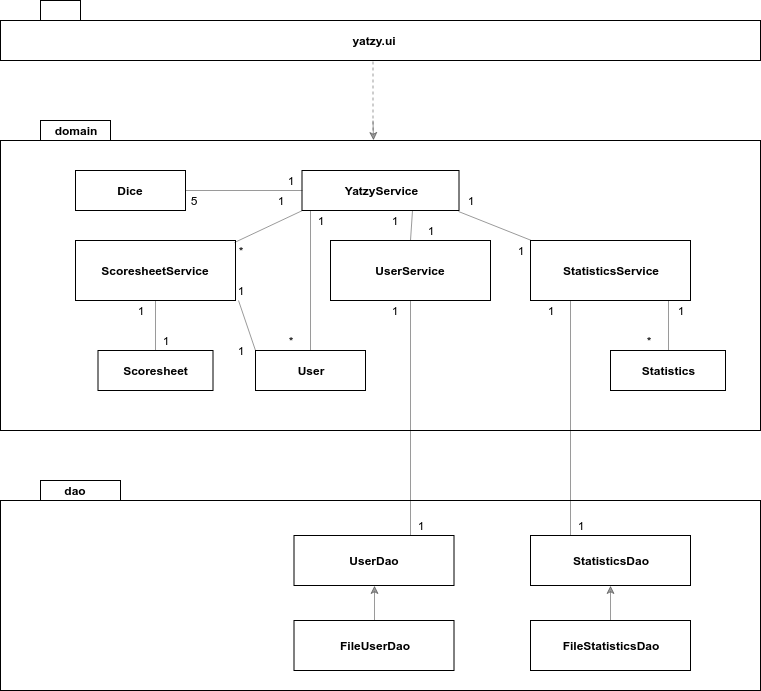

The diagram above was exported from draw.io. Its source (the exported page's mxGraphModel, read from the mxfile embedded in the PNG):
<mxGraphModel dx="1426" dy="829" grid="1" gridSize="10" guides="1" tooltips="1" connect="1" arrows="1" fold="1" page="1" pageScale="1" pageWidth="827" pageHeight="1169" background="#ffffff" math="0" shadow="0">
  <root>
    <mxCell id="0" />
    <mxCell id="1" parent="0" />
    <mxCell id="2" value="" style="rounded=0;whiteSpace=wrap;html=1;" vertex="1" parent="1">
      <mxGeometry x="40" y="80" width="760" height="40" as="geometry" />
    </mxCell>
    <mxCell id="3" value="" style="rounded=0;whiteSpace=wrap;html=1;" vertex="1" parent="1">
      <mxGeometry x="80" y="60" width="40" height="20" as="geometry" />
    </mxCell>
    <mxCell id="4" value="" style="rounded=0;whiteSpace=wrap;html=1;" vertex="1" parent="1">
      <mxGeometry x="40" y="200" width="760" height="290" as="geometry" />
    </mxCell>
    <mxCell id="5" value="" style="rounded=0;whiteSpace=wrap;html=1;" vertex="1" parent="1">
      <mxGeometry x="80" y="180" width="70" height="20" as="geometry" />
    </mxCell>
    <mxCell id="6" value="" style="rounded=0;whiteSpace=wrap;html=1;" vertex="1" parent="1">
      <mxGeometry x="40" y="560" width="760" height="190" as="geometry" />
    </mxCell>
    <mxCell id="7" value="" style="rounded=0;whiteSpace=wrap;html=1;" vertex="1" parent="1">
      <mxGeometry x="80" y="540" width="80" height="20" as="geometry" />
    </mxCell>
    <mxCell id="10" value="" style="endArrow=none;dashed=1;html=1;opacity=40;" edge="1" parent="1">
      <mxGeometry width="50" height="50" relative="1" as="geometry">
        <mxPoint x="412.5" y="190" as="sourcePoint" />
        <mxPoint x="412.5" y="120" as="targetPoint" />
        <Array as="points">
          <mxPoint x="412.5" y="150" />
        </Array>
      </mxGeometry>
    </mxCell>
    <mxCell id="15" value="yatzy.ui" style="text;html=1;strokeColor=none;fillColor=none;align=center;verticalAlign=middle;whiteSpace=wrap;rounded=0;fontStyle=1" vertex="1" parent="1">
      <mxGeometry x="393.5" y="90" width="40" height="20" as="geometry" />
    </mxCell>
    <mxCell id="17" value="" style="endArrow=classic;html=1;opacity=40;" edge="1" parent="1">
      <mxGeometry width="50" height="50" relative="1" as="geometry">
        <mxPoint x="412.5" y="180" as="sourcePoint" />
        <mxPoint x="413" y="200" as="targetPoint" />
      </mxGeometry>
    </mxCell>
    <mxCell id="18" value="domain&lt;br&gt;" style="text;html=1;strokeColor=none;fillColor=none;align=center;verticalAlign=middle;whiteSpace=wrap;rounded=0;fontStyle=1" vertex="1" parent="1">
      <mxGeometry x="90" y="180" width="50" height="20" as="geometry" />
    </mxCell>
    <mxCell id="63" style="edgeStyle=orthogonalEdgeStyle;rounded=0;jumpStyle=gap;html=1;exitX=0.25;exitY=1;endArrow=none;endFill=0;jettySize=auto;orthogonalLoop=1;opacity=40;" edge="1" parent="1" source="19" target="34">
      <mxGeometry relative="1" as="geometry">
        <Array as="points">
          <mxPoint x="350" y="270" />
        </Array>
      </mxGeometry>
    </mxCell>
    <mxCell id="19" value="&lt;b&gt;YatzyService&lt;/b&gt;" style="rounded=0;whiteSpace=wrap;html=1;" vertex="1" parent="1">
      <mxGeometry x="341.5" y="230" width="157" height="40" as="geometry" />
    </mxCell>
    <mxCell id="52" style="edgeStyle=orthogonalEdgeStyle;rounded=0;jumpStyle=gap;html=1;exitX=0.25;exitY=1;entryX=0.5;entryY=0;endArrow=none;endFill=0;jettySize=auto;orthogonalLoop=1;opacity=40;" edge="1" parent="1" source="21" target="38">
      <mxGeometry relative="1" as="geometry">
        <Array as="points">
          <mxPoint x="450" y="360" />
          <mxPoint x="450" y="595" />
        </Array>
      </mxGeometry>
    </mxCell>
    <mxCell id="21" value="UserService" style="rounded=0;whiteSpace=wrap;html=1;fontStyle=1" vertex="1" parent="1">
      <mxGeometry x="370" y="300" width="160" height="60" as="geometry" />
    </mxCell>
    <mxCell id="51" style="edgeStyle=orthogonalEdgeStyle;rounded=0;jumpStyle=gap;html=1;exitX=0.5;exitY=1;entryX=0.5;entryY=0;endArrow=none;endFill=0;jettySize=auto;orthogonalLoop=1;opacity=40;" edge="1" parent="1" source="22" target="33">
      <mxGeometry relative="1" as="geometry" />
    </mxCell>
    <mxCell id="22" value="ScoresheetService" style="rounded=0;whiteSpace=wrap;html=1;fontStyle=1" vertex="1" parent="1">
      <mxGeometry x="115" y="300" width="160" height="60" as="geometry" />
    </mxCell>
    <mxCell id="49" style="edgeStyle=orthogonalEdgeStyle;rounded=0;jumpStyle=gap;html=1;exitX=0.5;exitY=1;endArrow=none;endFill=0;jettySize=auto;orthogonalLoop=1;opacity=40;" edge="1" parent="1" source="25" target="31">
      <mxGeometry relative="1" as="geometry">
        <Array as="points">
          <mxPoint x="708" y="360" />
        </Array>
      </mxGeometry>
    </mxCell>
    <mxCell id="53" style="edgeStyle=orthogonalEdgeStyle;rounded=0;jumpStyle=gap;html=1;exitX=0.25;exitY=1;entryX=0.25;entryY=0;endArrow=none;endFill=0;jettySize=auto;orthogonalLoop=1;opacity=40;" edge="1" parent="1" source="25" target="39">
      <mxGeometry relative="1" as="geometry">
        <Array as="points" />
      </mxGeometry>
    </mxCell>
    <mxCell id="25" value="StatisticsService" style="rounded=0;whiteSpace=wrap;html=1;fontStyle=1" vertex="1" parent="1">
      <mxGeometry x="570" y="300" width="160" height="60" as="geometry" />
    </mxCell>
    <mxCell id="28" style="edgeStyle=orthogonalEdgeStyle;rounded=0;jumpStyle=gap;html=1;exitX=0.75;exitY=0;entryX=0.75;entryY=0;jettySize=auto;orthogonalLoop=1;opacity=40;" edge="1" parent="1">
      <mxGeometry relative="1" as="geometry">
        <mxPoint x="225" y="300" as="sourcePoint" />
        <mxPoint x="225" y="300" as="targetPoint" />
      </mxGeometry>
    </mxCell>
    <mxCell id="30" value="dao&lt;br&gt;" style="text;html=1;strokeColor=none;fillColor=none;align=center;verticalAlign=middle;whiteSpace=wrap;rounded=0;fontStyle=1" vertex="1" parent="1">
      <mxGeometry x="95" y="540" width="40" height="20" as="geometry" />
    </mxCell>
    <mxCell id="31" value="Statistics" style="rounded=0;whiteSpace=wrap;html=1;fontStyle=1" vertex="1" parent="1">
      <mxGeometry x="650" y="410" width="115" height="40" as="geometry" />
    </mxCell>
    <mxCell id="33" value="&lt;b&gt;Scoresheet&lt;/b&gt;" style="rounded=0;whiteSpace=wrap;html=1;" vertex="1" parent="1">
      <mxGeometry x="137.5" y="410" width="115" height="40" as="geometry" />
    </mxCell>
    <mxCell id="34" value="User" style="rounded=0;whiteSpace=wrap;html=1;fontStyle=1" vertex="1" parent="1">
      <mxGeometry x="295" y="410" width="110" height="40" as="geometry" />
    </mxCell>
    <mxCell id="35" value="Dice" style="rounded=0;whiteSpace=wrap;html=1;fontStyle=1" vertex="1" parent="1">
      <mxGeometry x="115" y="230" width="110" height="40" as="geometry" />
    </mxCell>
    <mxCell id="38" value="UserDao" style="rounded=0;whiteSpace=wrap;html=1;fontStyle=1" vertex="1" parent="1">
      <mxGeometry x="333.5" y="595" width="160" height="50" as="geometry" />
    </mxCell>
    <mxCell id="39" value="StatisticsDao" style="rounded=0;whiteSpace=wrap;html=1;fontStyle=1" vertex="1" parent="1">
      <mxGeometry x="570" y="595" width="160" height="50" as="geometry" />
    </mxCell>
    <mxCell id="55" style="edgeStyle=orthogonalEdgeStyle;rounded=0;jumpStyle=gap;html=1;exitX=0.5;exitY=0;entryX=0.5;entryY=1;endArrow=classic;endFill=1;jettySize=auto;orthogonalLoop=1;opacity=40;" edge="1" parent="1" source="40" target="38">
      <mxGeometry relative="1" as="geometry" />
    </mxCell>
    <mxCell id="40" value="FileUserDao" style="rounded=0;whiteSpace=wrap;html=1;fontStyle=1" vertex="1" parent="1">
      <mxGeometry x="333.5" y="680" width="160" height="50" as="geometry" />
    </mxCell>
    <mxCell id="54" style="edgeStyle=orthogonalEdgeStyle;rounded=0;jumpStyle=gap;html=1;exitX=0.5;exitY=0;entryX=0.5;entryY=1;endArrow=classic;endFill=1;jettySize=auto;orthogonalLoop=1;opacity=40;" edge="1" parent="1" source="41" target="39">
      <mxGeometry relative="1" as="geometry" />
    </mxCell>
    <mxCell id="41" value="FileStatisticsDao" style="rounded=0;whiteSpace=wrap;html=1;fontStyle=1" vertex="1" parent="1">
      <mxGeometry x="570" y="680" width="160" height="50" as="geometry" />
    </mxCell>
    <mxCell id="44" value="" style="endArrow=none;html=1;opacity=40;exitX=0.5;exitY=0;entryX=0.704;entryY=1;entryPerimeter=0;" edge="1" parent="1" source="21" target="19">
      <mxGeometry width="50" height="50" relative="1" as="geometry">
        <mxPoint x="419" y="320" as="sourcePoint" />
        <mxPoint x="419" y="270" as="targetPoint" />
      </mxGeometry>
    </mxCell>
    <mxCell id="45" value="" style="endArrow=none;html=1;opacity=40;entryX=0.003;entryY=1;entryPerimeter=0;exitX=0.994;exitY=0.033;exitPerimeter=0;" edge="1" parent="1" source="22" target="19">
      <mxGeometry width="50" height="50" relative="1" as="geometry">
        <mxPoint x="280" y="300" as="sourcePoint" />
        <mxPoint x="325" y="260" as="targetPoint" />
      </mxGeometry>
    </mxCell>
    <mxCell id="46" value="" style="endArrow=none;html=1;opacity=40;entryX=0.006;entryY=0;exitX=0.997;exitY=1.025;exitPerimeter=0;entryPerimeter=0;" edge="1" parent="1" source="19" target="25">
      <mxGeometry width="50" height="50" relative="1" as="geometry">
        <mxPoint x="520" y="270" as="sourcePoint" />
        <mxPoint x="560" y="310" as="targetPoint" />
      </mxGeometry>
    </mxCell>
    <mxCell id="47" value="" style="endArrow=none;html=1;opacity=40;entryX=0;entryY=0.5;exitX=1;exitY=0.5;" edge="1" parent="1" source="35" target="19">
      <mxGeometry width="50" height="50" relative="1" as="geometry">
        <mxPoint x="235" y="250" as="sourcePoint" />
        <mxPoint x="315" y="250" as="targetPoint" />
      </mxGeometry>
    </mxCell>
    <mxCell id="57" value="1" style="text;html=1;strokeColor=none;fillColor=none;align=center;verticalAlign=middle;whiteSpace=wrap;rounded=0;" vertex="1" parent="1">
      <mxGeometry x="260" y="400" width="40" height="20" as="geometry" />
    </mxCell>
    <mxCell id="58" value="5" style="text;html=1;strokeColor=none;fillColor=none;align=center;verticalAlign=middle;whiteSpace=wrap;rounded=0;" vertex="1" parent="1">
      <mxGeometry x="212.5" y="250" width="40" height="20" as="geometry" />
    </mxCell>
    <mxCell id="59" value="1" style="text;html=1;strokeColor=none;fillColor=none;align=center;verticalAlign=middle;whiteSpace=wrap;rounded=0;" vertex="1" parent="1">
      <mxGeometry x="310" y="230" width="40" height="20" as="geometry" />
    </mxCell>
    <mxCell id="60" value="1" style="text;html=1;strokeColor=none;fillColor=none;align=center;verticalAlign=middle;whiteSpace=wrap;rounded=0;" vertex="1" parent="1">
      <mxGeometry x="160" y="360" width="40" height="20" as="geometry" />
    </mxCell>
    <mxCell id="61" value="1" style="text;html=1;strokeColor=none;fillColor=none;align=center;verticalAlign=middle;whiteSpace=wrap;rounded=0;" vertex="1" parent="1">
      <mxGeometry x="185" y="390" width="40" height="20" as="geometry" />
    </mxCell>
    <mxCell id="64" value="" style="endArrow=none;html=1;opacity=40;entryX=1.019;entryY=1;entryPerimeter=0;" edge="1" parent="1" target="22">
      <mxGeometry width="50" height="50" relative="1" as="geometry">
        <mxPoint x="295" y="410" as="sourcePoint" />
        <mxPoint x="265" y="370" as="targetPoint" />
      </mxGeometry>
    </mxCell>
    <mxCell id="65" value="1" style="text;html=1;strokeColor=none;fillColor=none;align=center;verticalAlign=middle;whiteSpace=wrap;rounded=0;" vertex="1" parent="1">
      <mxGeometry x="260" y="340" width="40" height="20" as="geometry" />
    </mxCell>
    <mxCell id="67" value="1" style="text;html=1;strokeColor=none;fillColor=none;align=center;verticalAlign=middle;whiteSpace=wrap;rounded=0;" vertex="1" parent="1">
      <mxGeometry x="300" y="250" width="40" height="20" as="geometry" />
    </mxCell>
    <mxCell id="68" value="1" style="text;html=1;strokeColor=none;fillColor=none;align=center;verticalAlign=middle;whiteSpace=wrap;rounded=0;" vertex="1" parent="1">
      <mxGeometry x="340" y="270" width="40" height="20" as="geometry" />
    </mxCell>
    <mxCell id="69" value="*" style="text;html=1;strokeColor=none;fillColor=none;align=center;verticalAlign=middle;whiteSpace=wrap;rounded=0;" vertex="1" parent="1">
      <mxGeometry x="260" y="300" width="40" height="20" as="geometry" />
    </mxCell>
    <mxCell id="70" value="*" style="text;html=1;strokeColor=none;fillColor=none;align=center;verticalAlign=middle;whiteSpace=wrap;rounded=0;" vertex="1" parent="1">
      <mxGeometry x="310" y="390" width="40" height="20" as="geometry" />
    </mxCell>
    <mxCell id="71" value="1" style="text;html=1;strokeColor=none;fillColor=none;align=center;verticalAlign=middle;whiteSpace=wrap;rounded=0;" vertex="1" parent="1">
      <mxGeometry x="413.5" y="270" width="40" height="20" as="geometry" />
    </mxCell>
    <mxCell id="72" value="1" style="text;html=1;strokeColor=none;fillColor=none;align=center;verticalAlign=middle;whiteSpace=wrap;rounded=0;" vertex="1" parent="1">
      <mxGeometry x="450" y="280" width="40" height="20" as="geometry" />
    </mxCell>
    <mxCell id="73" value="1" style="text;html=1;strokeColor=none;fillColor=none;align=center;verticalAlign=middle;whiteSpace=wrap;rounded=0;" vertex="1" parent="1">
      <mxGeometry x="490" y="250" width="40" height="20" as="geometry" />
    </mxCell>
    <mxCell id="74" value="1" style="text;html=1;strokeColor=none;fillColor=none;align=center;verticalAlign=middle;whiteSpace=wrap;rounded=0;" vertex="1" parent="1">
      <mxGeometry x="540" y="300" width="40" height="20" as="geometry" />
    </mxCell>
    <mxCell id="75" style="edgeStyle=orthogonalEdgeStyle;rounded=0;jumpStyle=gap;html=1;exitX=0.75;exitY=0;entryX=0.75;entryY=0;endArrow=none;endFill=0;jettySize=auto;orthogonalLoop=1;opacity=40;" edge="1" parent="1" source="73" target="73">
      <mxGeometry relative="1" as="geometry" />
    </mxCell>
    <mxCell id="76" style="edgeStyle=orthogonalEdgeStyle;rounded=0;jumpStyle=gap;html=1;exitX=0.75;exitY=1;entryX=0.75;entryY=1;endArrow=none;endFill=0;jettySize=auto;orthogonalLoop=1;opacity=40;" edge="1" parent="1" source="73" target="73">
      <mxGeometry relative="1" as="geometry" />
    </mxCell>
    <mxCell id="77" value="1" style="text;html=1;strokeColor=none;fillColor=none;align=center;verticalAlign=middle;whiteSpace=wrap;rounded=0;" vertex="1" parent="1">
      <mxGeometry x="700" y="360" width="40" height="20" as="geometry" />
    </mxCell>
    <mxCell id="78" value="*" style="text;html=1;strokeColor=none;fillColor=none;align=center;verticalAlign=middle;whiteSpace=wrap;rounded=0;" vertex="1" parent="1">
      <mxGeometry x="667.5" y="390" width="40" height="20" as="geometry" />
    </mxCell>
    <mxCell id="80" style="edgeStyle=orthogonalEdgeStyle;rounded=0;jumpStyle=gap;html=1;exitX=0.75;exitY=1;entryX=0.75;entryY=1;endArrow=none;endFill=0;jettySize=auto;orthogonalLoop=1;opacity=40;" edge="1" parent="1" source="78" target="78">
      <mxGeometry relative="1" as="geometry" />
    </mxCell>
    <mxCell id="81" value="1" style="text;html=1;strokeColor=none;fillColor=none;align=center;verticalAlign=middle;whiteSpace=wrap;rounded=0;" vertex="1" parent="1">
      <mxGeometry x="600" y="575" width="40" height="20" as="geometry" />
    </mxCell>
    <mxCell id="82" value="1" style="text;html=1;strokeColor=none;fillColor=none;align=center;verticalAlign=middle;whiteSpace=wrap;rounded=0;" vertex="1" parent="1">
      <mxGeometry x="413.5" y="360" width="40" height="20" as="geometry" />
    </mxCell>
    <mxCell id="83" value="1" style="text;html=1;strokeColor=none;fillColor=none;align=center;verticalAlign=middle;whiteSpace=wrap;rounded=0;" vertex="1" parent="1">
      <mxGeometry x="440" y="575" width="40" height="20" as="geometry" />
    </mxCell>
    <mxCell id="79" value="1" style="text;html=1;strokeColor=none;fillColor=none;align=center;verticalAlign=middle;whiteSpace=wrap;rounded=0;" vertex="1" parent="1">
      <mxGeometry x="570" y="360" width="40" height="20" as="geometry" />
    </mxCell>
  </root>
</mxGraphModel>